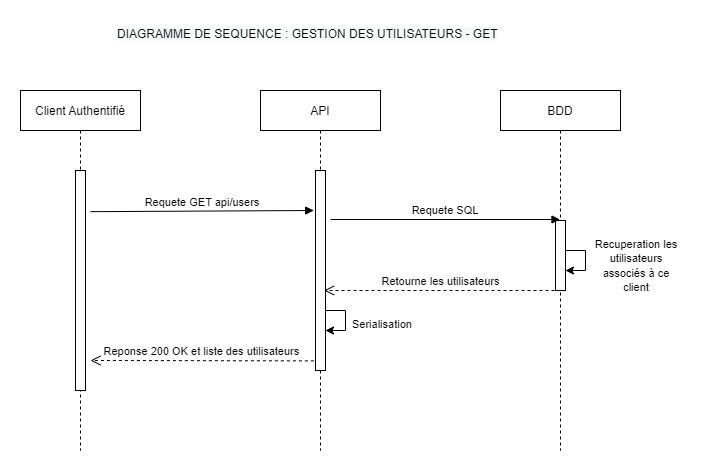

The diagram above was exported from draw.io. Its source (the exported page's mxGraphModel, read from the mxfile embedded in the PNG):
<mxGraphModel dx="1278" dy="547" grid="1" gridSize="10" guides="1" tooltips="1" connect="1" arrows="1" fold="1" page="1" pageScale="1" pageWidth="827" pageHeight="1169" math="0" shadow="0">
  <root>
    <mxCell id="0" />
    <mxCell id="1" parent="0" />
    <mxCell id="r3VbI7DcRhsh8vij_qbS-1" value="Client Authentifié" style="shape=umlLifeline;perimeter=lifelinePerimeter;container=1;collapsible=0;recursiveResize=0;rounded=0;shadow=0;strokeWidth=1;" parent="1" vertex="1">
      <mxGeometry x="120" y="80" width="120" height="360" as="geometry" />
    </mxCell>
    <mxCell id="r3VbI7DcRhsh8vij_qbS-2" value="" style="points=[];perimeter=orthogonalPerimeter;rounded=0;shadow=0;strokeWidth=1;" parent="r3VbI7DcRhsh8vij_qbS-1" vertex="1">
      <mxGeometry x="55" y="80" width="10" height="220" as="geometry" />
    </mxCell>
    <mxCell id="r3VbI7DcRhsh8vij_qbS-4" value="API" style="shape=umlLifeline;perimeter=lifelinePerimeter;container=1;collapsible=0;recursiveResize=0;rounded=0;shadow=0;strokeWidth=1;" parent="1" vertex="1">
      <mxGeometry x="360" y="80" width="120" height="360" as="geometry" />
    </mxCell>
    <mxCell id="r3VbI7DcRhsh8vij_qbS-5" value="" style="points=[];perimeter=orthogonalPerimeter;rounded=0;shadow=0;strokeWidth=1;" parent="r3VbI7DcRhsh8vij_qbS-4" vertex="1">
      <mxGeometry x="55" y="80" width="10" height="200" as="geometry" />
    </mxCell>
    <mxCell id="r3VbI7DcRhsh8vij_qbS-6" value="" style="endArrow=classic;html=1;rounded=0;" parent="r3VbI7DcRhsh8vij_qbS-4" edge="1">
      <mxGeometry width="50" height="50" relative="1" as="geometry">
        <mxPoint x="65" y="220" as="sourcePoint" />
        <mxPoint x="65" y="240" as="targetPoint" />
        <Array as="points">
          <mxPoint x="85" y="220" />
          <mxPoint x="85" y="240" />
        </Array>
      </mxGeometry>
    </mxCell>
    <mxCell id="r3VbI7DcRhsh8vij_qbS-9" value="BDD" style="shape=umlLifeline;perimeter=lifelinePerimeter;container=1;collapsible=0;recursiveResize=0;rounded=0;shadow=0;strokeWidth=1;" parent="1" vertex="1">
      <mxGeometry x="600" y="80" width="120" height="360" as="geometry" />
    </mxCell>
    <mxCell id="r3VbI7DcRhsh8vij_qbS-10" value="" style="points=[];perimeter=orthogonalPerimeter;rounded=0;shadow=0;strokeWidth=1;" parent="r3VbI7DcRhsh8vij_qbS-9" vertex="1">
      <mxGeometry x="55" y="130" width="10" height="70" as="geometry" />
    </mxCell>
    <mxCell id="r3VbI7DcRhsh8vij_qbS-11" value="" style="endArrow=classic;html=1;rounded=0;" parent="r3VbI7DcRhsh8vij_qbS-9" edge="1">
      <mxGeometry width="50" height="50" relative="1" as="geometry">
        <mxPoint x="65" y="160" as="sourcePoint" />
        <mxPoint x="65" y="180" as="targetPoint" />
        <Array as="points">
          <mxPoint x="85" y="160" />
          <mxPoint x="85" y="180" />
        </Array>
      </mxGeometry>
    </mxCell>
    <mxCell id="r3VbI7DcRhsh8vij_qbS-12" value="&lt;span style=&quot;color: rgb(0 , 0 , 0) ; font-family: &amp;#34;helvetica&amp;#34; ; font-size: 12px ; font-style: normal ; font-weight: 400 ; letter-spacing: normal ; text-align: center ; text-indent: 0px ; text-transform: none ; word-spacing: 0px ; background-color: rgb(248 , 249 , 250) ; display: inline ; float: none&quot;&gt;DIAGRAMME DE SEQUENCE : GESTION DES UTILISATEURS - GET&lt;/span&gt;" style="text;whiteSpace=wrap;html=1;" parent="1" vertex="1">
      <mxGeometry x="215" y="10" width="440" height="30" as="geometry" />
    </mxCell>
    <mxCell id="r3VbI7DcRhsh8vij_qbS-14" value="Reponse 200 OK et liste des utilisateurs" style="verticalAlign=bottom;endArrow=open;dashed=1;endSize=8;shadow=0;strokeWidth=1;exitX=0.14;exitY=0.239;exitDx=0;exitDy=0;exitPerimeter=0;" parent="1" edge="1">
      <mxGeometry relative="1" as="geometry">
        <mxPoint x="190" y="350" as="targetPoint" />
        <mxPoint x="413.4000000000001" y="350.3800000000001" as="sourcePoint" />
      </mxGeometry>
    </mxCell>
    <mxCell id="r3VbI7DcRhsh8vij_qbS-15" value="Requete GET api/users" style="verticalAlign=bottom;endArrow=block;shadow=0;strokeWidth=1;exitX=1.18;exitY=0.233;exitDx=0;exitDy=0;exitPerimeter=0;" parent="1" edge="1">
      <mxGeometry relative="1" as="geometry">
        <mxPoint x="190" y="201.15999999999997" as="sourcePoint" />
        <mxPoint x="413.20000000000005" y="200" as="targetPoint" />
      </mxGeometry>
    </mxCell>
    <mxCell id="r3VbI7DcRhsh8vij_qbS-16" value="&lt;div style=&quot;text-align: center&quot;&gt;&lt;font face=&quot;helvetica&quot;&gt;&lt;span style=&quot;font-size: 11px ; background-color: rgb(255 , 255 , 255)&quot;&gt;Recuperation les utilisateurs associés à ce client&lt;/span&gt;&lt;/font&gt;&lt;/div&gt;" style="text;whiteSpace=wrap;html=1;" parent="1" vertex="1">
      <mxGeometry x="690" y="220" width="90" height="30" as="geometry" />
    </mxCell>
    <mxCell id="r3VbI7DcRhsh8vij_qbS-17" value="Retourne les utilisateurs " style="verticalAlign=bottom;endArrow=open;dashed=1;endSize=8;shadow=0;strokeWidth=1;" parent="1" edge="1">
      <mxGeometry relative="1" as="geometry">
        <mxPoint x="423.5999999999999" y="280" as="targetPoint" />
        <mxPoint x="660" y="280" as="sourcePoint" />
      </mxGeometry>
    </mxCell>
    <mxCell id="r3VbI7DcRhsh8vij_qbS-18" value="Requete SQL" style="verticalAlign=bottom;endArrow=block;shadow=0;strokeWidth=1;" parent="1" target="r3VbI7DcRhsh8vij_qbS-9" edge="1">
      <mxGeometry relative="1" as="geometry">
        <mxPoint x="430" y="209" as="sourcePoint" />
        <mxPoint x="655" y="210" as="targetPoint" />
      </mxGeometry>
    </mxCell>
    <mxCell id="r3VbI7DcRhsh8vij_qbS-19" value="&lt;span style=&quot;color: rgb(0 , 0 , 0) ; font-family: &amp;#34;helvetica&amp;#34; ; font-size: 11px ; font-style: normal ; font-weight: 400 ; letter-spacing: normal ; text-align: center ; text-indent: 0px ; text-transform: none ; word-spacing: 0px ; background-color: rgb(255 , 255 , 255) ; display: inline ; float: none&quot;&gt;Serialisation&lt;/span&gt;" style="text;whiteSpace=wrap;html=1;" parent="1" vertex="1">
      <mxGeometry x="450" y="300" width="100" height="30" as="geometry" />
    </mxCell>
  </root>
</mxGraphModel>